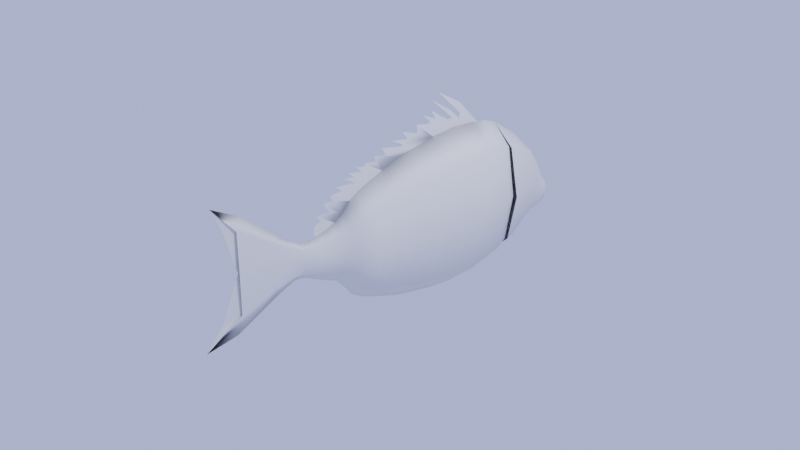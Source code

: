 # Source: Evynnis_tumifrons_v3.blend  (saved by Blender 2.83.19; exported with 4.5.12 LTS)
import bpy
from mathutils import Matrix  # noqa: F401  (used for matrix-valued properties, if any)

bpy.ops.wm.read_factory_settings(use_empty=True)
scene = bpy.context.scene
scene.name = 'Scene'

# ---- collections
col_collection = bpy.data.collections.new('Collection'); scene.collection.children.link(col_collection)

# ---- world
world_world = bpy.data.worlds.new('World'); scene.world = world_world
world_world.use_nodes = True; world_world.node_tree.nodes.clear()
_N = world_world.node_tree.nodes; _L = world_world.node_tree.links
n0 = _N.new('ShaderNodeOutputWorld'); n0.name = 'World Output'; n0.location = (300, 300)
n1 = _N.new('ShaderNodeBackground'); n1.name = 'Background'; n1.location = (10, 300)
n1.inputs[0].default_value = (0.4488, 0.5256, 0.8689, 1.0)
_L.new(n1.outputs[0], n0.inputs[0])
n0.is_active_output = True
world_world.color = (0.05088, 0.05088, 0.05088)
world_world.use_sun_shadow = False
world_world.sun_shadow_jitter_overblur = 0.0

# ---- cameras
cam_camera = bpy.data.cameras.new('Camera')
cam_camera.clip_end = 100.0
cam_camera.ortho_scale = 7.314

# ---- lights
light_light = bpy.data.lights.new('Light', 'POINT')
light_light.transmission_factor = 0.0
light_light.energy = 1000.0
light_light.shadow_soft_size = 0.1
light_light.shadow_maximum_resolution = 0.006
light_light.use_absolute_resolution = True

# ---- meshes
me_circle_001 = bpy.data.meshes.new('Circle.001')
me_circle_001.from_pydata([(0.6558, 0.2666, -1.925e-08), (0.6558, -0.2666, 1.925e-08), (-0.4494, -0.2666, 1.925e-08), (-0.6783, -4.52e-08, -6.502e-17), (-0.4494, 0.2666, -1.925e-08), (0.1032, 0.3771, -2.723e-08), (0.1032, -0.3771, 2.723e-08), (0.8847, 3.684e-08, 1.089e-15), (0.1032, 0.3551, -0.232), (-0.3954, 0.2511, -0.232), (-0.6019, -3.007e-08, -0.232), (-0.3954, -0.2511, -0.232), (0.1032, -0.3551, -0.232), (0.6018, -0.2511, -0.232), (0.8083, 4.253e-08, -0.232), (0.6018, 0.2511, -0.232), (0.1032, 0.3569, -0.4475), (-0.3392, 0.2524, -0.4475), (-0.5225, -1.539e-08, -0.4475), (-0.3392, -0.2524, -0.4475), (0.1032, -0.3569, -0.4475), (0.5456, -0.2524, -0.4475), (0.7289, 4.505e-08, -0.4475), (0.5456, 0.2524, -0.4475), (0.1032, 0.3418, -0.5542), (-0.307, 0.2417, -0.5542), (-0.4769, -8.266e-09, -0.5542), (-0.307, -0.2417, -0.5542), (0.1032, -0.3418, -0.5542), (0.5134, -0.2417, -0.5542), (0.6833, 4.673e-08, -0.5542), (0.5134, 0.2417, -0.5542), (0.1032, 0.3323, -0.6565), (-0.2618, 0.2349, -0.6565), (-0.4129, 3.156e-10, -0.6565), (-0.2618, -0.2349, -0.6565), (0.1032, -0.3323, -0.6565), (0.4681, -0.2349, -0.6565), (0.6193, 4.656e-08, -0.6565), (0.4681, 0.2349, -0.6565), (0.09384, 0.2791, -0.7494), (-0.1922, 0.1973, -0.7494), (-0.3107, 8.664e-09, -0.7494), (-0.1922, -0.1973, -0.7494), (0.09384, -0.2791, -0.7494), (0.3799, -0.1973, -0.7494), (0.4984, 4.313e-08, -0.7494), (0.3799, 0.1973, -0.7494), (0.0708, 0.1875, -0.8553), (-0.1528, 0.1326, -0.8553), (-0.2454, 1.049e-08, -0.8553), (-0.1528, -0.1326, -0.8553), (0.0708, -0.1875, -0.8553), (0.2944, -0.1326, -0.8553), (0.387, 4.035e-08, -0.8553), (0.2944, 0.1326, -0.8553), (0.0708, 0.1404, -0.9636), (-0.1223, 0.09931, -0.9636), (-0.2022, 1.357e-08, -0.9636), (-0.1223, -0.09931, -0.9636), (0.0708, -0.1404, -0.9636), (0.2638, -0.09931, -0.9636), (0.3438, 4.14e-08, -0.9636), (0.2638, 0.09931, -0.9636), (0.05894, 0.1075, -1.086), (-0.1004, 0.076, -1.086), (-0.1664, 1.906e-08, -1.086), (-0.1004, -0.076, -1.086), (0.05894, -0.1075, -1.086), (0.2183, -0.076, -1.086), (0.2842, 4.283e-08, -1.086), (0.2183, 0.076, -1.086), (0.03984, 0.08461, -1.19), (-0.0966, 0.05983, -1.19), (-0.1531, 2.322e-08, -1.19), (-0.0966, -0.05983, -1.19), (0.03984, -0.08461, -1.19), (0.1763, -0.05983, -1.19), (0.2328, 4.429e-08, -1.19), (0.1763, 0.05983, -1.19), (0.02462, 0.05294, -1.267), (-0.09912, 0.03743, -1.267), (-0.1504, 2.626e-08, -1.267), (-0.09912, -0.03743, -1.267), (0.02462, -0.05294, -1.267), (0.1484, -0.03743, -1.267), (0.1996, 4.763e-08, -1.267), (0.1484, 0.03743, -1.267), (-0.009505, 0.036, -1.352), (-0.1524, 0.02546, -1.352), (-0.2115, 2.405e-08, -1.352), (-0.1524, -0.02546, -1.352), (-0.009505, -0.036, -1.352), (0.1333, -0.02546, -1.352), (0.1925, 5.112e-08, -1.352), (0.1333, 0.02546, -1.352), (-0.02081, 0.02496, -1.471), (-0.2033, 0.01765, -1.471), (-0.2788, 2.339e-08, -1.471), (-0.2033, -0.01765, -1.471), (-0.02081, -0.02496, -1.471), (0.1616, -0.01765, -1.471), (0.2372, 5.997e-08, -1.471), (0.1616, 0.01765, -1.471), (-0.05062, 0.01544, -1.591), (-0.2909, 0.01091, -1.591), (-0.3904, 2.016e-08, -1.591), (-0.2909, -0.01091, -1.591), (-0.05062, -0.01544, -1.591), (0.1896, -0.01091, -1.591), (0.2892, 6.999e-08, -1.591), (0.1896, 0.01091, -1.591), (-0.07566, 0.01334, -1.8), (-0.4175, 0.009434, -1.8), (-0.668, 1.377e-08, -1.926), (-0.4175, -0.009434, -1.8), (-0.07566, -0.01334, -1.8), (0.2662, -0.009434, -1.8), (0.5108, 1.063e-07, -2.036), (0.2662, 0.009434, -1.8), (-0.1129, 0.01334, -1.981), (-0.5915, 0.009434, -2.117), (-0.8375, 1.636e-08, -2.236), (-0.5391, -0.009434, -1.981), (-0.1129, -0.01334, -1.981), (0.3133, -0.009434, -1.981), (0.5674, 1.278e-07, -2.389), (0.3438, 0.009434, -2.182), (0.1032, 0.3887, 0.2052), (-0.4762, 0.2749, 0.2052), (-0.7162, -5.662e-08, 0.2052), (-0.4762, -0.2749, 0.2052), (0.1032, -0.3887, 0.2052), (0.6826, -0.2749, 0.2052), (0.9226, 3.005e-08, 0.2052), (0.6826, 0.2749, 0.2052), (0.1032, 0.4082, 0.4682), (-0.511, 0.2886, 0.4682), (-0.7654, -7.206e-08, 0.4682), (-0.511, -0.2886, 0.4682), (0.1032, -0.4082, 0.4682), (0.7174, -0.2886, 0.4682), (0.9718, 2.017e-08, 0.4682), (0.7174, 0.2886, 0.4682), (0.1032, 0.4391, 0.7662), (-0.5285, 0.3105, 0.7662), (-0.7901, -8.761e-08, 0.7662), (-0.5285, -0.3105, 0.7662), (0.1032, -0.4391, 0.7662), (0.7348, -0.3105, 0.7662), (0.9965, 5.398e-09, 0.7662), (0.7348, 0.3105, 0.7662), (0.08442, 0.4091, 1.052), (-0.5188, 0.2893, 1.052), (-0.7687, -9.633e-08, 1.052), (-0.5188, -0.2893, 1.052), (0.08442, -0.4091, 1.052), (0.6877, -0.2893, 1.052), (0.9375, -6.528e-09, 1.052), (0.6877, 0.2893, 1.052), (0.08442, 0.3765, 1.232), (-0.4993, 0.2663, 1.232), (-0.7411, -9.977e-08, 1.232), (-0.4993, -0.2663, 1.232), (0.08442, -0.3765, 1.232), (0.6681, -0.2663, 1.232), (0.9099, -1.102e-08, 1.232), (0.6681, 0.2663, 1.232), (0.08442, 0.3088, 1.393), (-0.455, 0.2183, 1.393), (-0.6784, -9.715e-08, 1.393), (-0.455, -0.2183, 1.393), (0.08442, -0.3088, 1.393), (0.6238, -0.2183, 1.393), (0.6238, 0.2183, 1.393), (0.08442, 0.3612, 1.393), (-0.455, 0.2554, 1.393), (-0.455, -0.2554, 1.393), (0.08442, -0.3612, 1.393), (0.6238, -0.2554, 1.393), (0.8472, -2.107e-08, 1.393), (0.6238, 0.2554, 1.393), (0.1155, 0.3042, 1.552), (-0.371, 0.2151, 1.552), (-0.5725, -9.681e-08, 1.552), (-0.371, -0.2151, 1.552), (0.1155, -0.3042, 1.552), (0.6019, -0.2151, 1.552), (0.8034, -2.194e-08, 1.552), (0.6019, 0.2151, 1.552), (0.1276, 0.24, 1.696), (-0.3027, 0.1697, 1.696), (-0.4809, -8.665e-08, 1.696), (-0.3027, -0.1697, 1.696), (0.1276, -0.24, 1.696), (0.5579, -0.1697, 1.696), (0.7362, -1.765e-08, 1.696), (0.5579, 0.1697, 1.696), (0.1644, 0.1838, 1.852), (-0.1873, 0.13, 1.852), (-0.333, -7.434e-08, 1.852), (-0.1873, -0.13, 1.852), (0.1644, -0.1838, 1.852), (0.5162, -0.13, 1.852), (0.6618, -1.677e-08, 1.852), (0.5162, 0.13, 1.852), (0.2008, 0.1228, 1.993), (0.6154, -9.893e-09, 1.993), (0.494, 0.08683, 1.993), (-0.09234, 0.08683, 1.993), (-0.2138, -6.078e-08, 1.993), (-0.09234, -0.08683, 1.993), (0.2008, -0.1228, 1.993), (0.494, -0.08683, 1.993), (0.237, 0.102, 2.074), (0.0007786, 0.0721, 2.074), (-0.09706, -5.182e-08, 2.074), (0.0007786, -0.0721, 2.074), (0.237, -0.102, 2.074), (0.4732, -0.0721, 2.074), (0.571, -1.11e-08, 2.074), (0.4732, 0.0721, 2.074), (0.3099, 0.102, 2.141), (0.1429, 0.0721, 2.141), (0.0737, -4.208e-08, 2.141), (0.1429, -0.0721, 2.141), (0.3099, -0.102, 2.141), (0.4769, -0.0721, 2.141), (0.546, -1.614e-08, 2.141), (0.4769, 0.0721, 2.141), (0.349, 0.08982, 2.225), (0.2522, 0.06351, 2.225), (0.2121, -3.347e-08, 2.225), (0.2522, -0.06351, 2.225), (0.349, -0.08982, 2.225), (0.4458, -0.06351, 2.225), (0.4859, -2.137e-08, 2.225), (0.4458, 0.06351, 2.225), (0.349, 0.04999, 2.272), (0.2951, 0.03535, 2.272), (0.2728, -2.613e-08, 2.272), (0.2951, -0.03535, 2.272), (0.349, -0.04999, 2.272), (0.4029, -0.03535, 2.272), (0.4252, -1.939e-08, 2.272), (0.4029, 0.03535, 2.272), (0.349, -7.916e-09, 2.272), (-0.781, -3.671e-08, -0.329), (-0.7455, -3.098e-08, -0.4618), (-0.6068, -6.003e-09, -0.8303), (-0.4741, 4.716e-09, -0.8628), (-0.4846, 5.326e-09, -0.9841), (-0.3817, 8.764e-09, -1.062), (-0.1694, 1.882e-08, -1.086), (-0.1562, 2.299e-08, -1.19), (-0.838, -4.678e-08, -0.2302), (-0.9548, -7.625e-08, 0.2367), (-0.9544, -8.787e-08, 0.4883), (-0.7578, -9.794e-08, 1.118), (-0.6815, -9.738e-08, 1.393), (-0.7916, -8.773e-08, 0.7662), (-1.044, -1.116e-07, 0.8401), (-0.9242, -1.004e-07, 0.8527), (-1.222, -1.086e-07, 0.5361), (-0.8223, -1.022e-07, 1.056), (-0.7794, -9.197e-08, 0.9091), (-1.167, -1.012e-07, 0.4363), (-0.864, -9.689e-08, 0.846), (-0.9889, -9.946e-08, 0.7076), (-0.89, -9.117e-08, 0.6805), (-0.9025, -9.443e-08, 0.7362), (-0.9216, -7.964e-08, 0.3855), (-1.032, -8.627e-08, 0.3217), (-1.053, -9.286e-08, 0.4347), (-0.9678, -8.998e-08, 0.4935), (-0.9898, -9.03e-08, 0.4766), (-0.9369, -8.362e-08, 0.427), (-0.9305, -6.609e-08, 0.04382), (-0.8565, -6.916e-08, 0.2537), (-0.875, -5.536e-08, -0.1018), (-0.8378, -6.19e-08, 0.1153), (-0.7178, -5.673e-08, 0.2052), (-0.7972, -5.61e-08, 0.05167), (-0.8361, -5.573e-08, -0.02509), (-0.7823, -5.378e-08, 0.02513), (-0.7487, -4.25e-08, -0.1786), (-0.7176, -3.406e-08, -0.3104), (-0.7344, -2.617e-08, -0.5667), (-0.71, -2.946e-08, -0.4395), (-0.5728, -1.439e-08, -0.5699), (-0.5914, -1.163e-08, -0.6486), (-0.7012, -2.047e-08, -0.6581), (-0.6663, -2.454e-08, -0.4877), (-0.6579, -1.467e-08, -0.7132), (-0.6403, -1.874e-08, -0.591), (-0.5356, 1.695e-09, -0.8916), (-0.5499, -5.523e-09, -0.7472), (-0.3715, 6.377e-09, -0.9012), (-0.2884, 1.499e-08, -1.094), (-0.3116, 1.064e-08, -1.02), (-0.2185, 1.698e-08, -1.11)], [(260, 146), (170, 259), (275, 274), (273, 275)], [(3, 2, 11, 10), (5, 4, 9, 8), (0, 5, 8, 15), (1, 7, 14, 13), (2, 6, 12, 11), (4, 3, 10, 9), (7, 0, 15, 14), (6, 1, 13, 12), (14, 15, 23, 22), (12, 13, 21, 20), (10, 11, 19, 18), (8, 9, 17, 16), (15, 8, 16, 23), (13, 14, 22, 21), (11, 12, 20, 19), (9, 10, 18, 17), (19, 20, 28, 27), (17, 18, 26, 25), (22, 23, 31, 30), (20, 21, 29, 28), (18, 19, 27, 26), (16, 17, 25, 24), (23, 16, 24, 31), (21, 22, 30, 29), (31, 24, 32, 39), (29, 30, 38, 37), (27, 28, 36, 35), (25, 26, 34, 33), (30, 31, 39, 38), (28, 29, 37, 36), (26, 27, 35, 34), (24, 25, 33, 32), (36, 37, 45, 44), (34, 35, 43, 42), (32, 33, 41, 40), (39, 32, 40, 47), (37, 38, 46, 45), (35, 36, 44, 43), (33, 34, 42, 41), (38, 39, 47, 46), (46, 47, 55, 54), (44, 45, 53, 52), (42, 43, 51, 50), (40, 41, 49, 48), (47, 40, 48, 55), (45, 46, 54, 53), (43, 44, 52, 51), (41, 42, 50, 49), (53, 54, 62, 61), (51, 52, 60, 59), (49, 50, 58, 57), (54, 55, 63, 62), (52, 53, 61, 60), (50, 51, 59, 58), (48, 49, 57, 56), (55, 48, 56, 63), (56, 57, 65, 64), (63, 56, 64, 71), (61, 62, 70, 69), (59, 60, 68, 67), (57, 58, 66, 65), (62, 63, 71, 70), (60, 61, 69, 68), (58, 59, 67, 66), (70, 71, 79, 78), (68, 69, 77, 76), (66, 67, 75, 74), (64, 65, 73, 72), (71, 64, 72, 79), (69, 70, 78, 77), (67, 68, 76, 75), (65, 66, 74, 73), (73, 74, 82, 81), (78, 79, 87, 86), (76, 77, 85, 84), (74, 75, 83, 82), (72, 73, 81, 80), (79, 72, 80, 87), (77, 78, 86, 85), (75, 76, 84, 83), (87, 80, 88, 95), (85, 86, 94, 93), (83, 84, 92, 91), (81, 82, 90, 89), (86, 87, 95, 94), (84, 85, 93, 92), (82, 83, 91, 90), (80, 81, 89, 88), (90, 91, 99, 98), (88, 89, 97, 96), (95, 88, 96, 103), (93, 94, 102, 101), (91, 92, 100, 99), (89, 90, 98, 97), (94, 95, 103, 102), (92, 93, 101, 100), (102, 103, 111, 110), (100, 101, 109, 108), (98, 99, 107, 106), (96, 97, 105, 104), (103, 96, 104, 111), (101, 102, 110, 109), (99, 100, 108, 107), (97, 98, 106, 105), (107, 108, 116, 115), (105, 106, 114, 113), (110, 111, 119, 118), (108, 109, 117, 116), (106, 107, 115, 114), (104, 105, 113, 112), (111, 104, 112, 119), (109, 110, 118, 117), (119, 112, 120, 127), (117, 118, 126, 125), (115, 116, 124, 123), (113, 114, 122, 121), (118, 119, 127, 126), (116, 117, 125, 124), (114, 115, 123, 122), (112, 113, 121, 120), (2, 3, 130, 131), (4, 5, 128, 129), (5, 0, 135, 128), (7, 1, 133, 134), (6, 2, 131, 132), (3, 4, 129, 130), (0, 7, 134, 135), (1, 6, 132, 133), (135, 134, 142, 143), (133, 132, 140, 141), (131, 130, 138, 139), (129, 128, 136, 137), (128, 135, 143, 136), (134, 133, 141, 142), (132, 131, 139, 140), (130, 129, 137, 138), (142, 141, 149, 150), (140, 139, 147, 148), (138, 137, 145, 146), (143, 142, 150, 151), (141, 140, 148, 149), (139, 138, 146, 147), (137, 136, 144, 145), (136, 143, 151, 144), (145, 144, 152, 153), (144, 151, 159, 152), (150, 149, 157, 158), (148, 147, 155, 156), (146, 145, 153, 154, 265), (151, 150, 158, 159), (149, 148, 156, 157), (147, 146, 265, 154, 155), (159, 158, 166, 167), (157, 156, 164, 165), (155, 154, 162, 163), (153, 152, 160, 161), (152, 159, 167, 160), (158, 157, 165, 166), (156, 155, 163, 164), (154, 153, 161, 162), (162, 161, 169, 170), (167, 166, 180, 174), (165, 164, 172, 173), (163, 162, 170, 171), (161, 160, 168, 169), (160, 167, 174, 168), (166, 165, 173, 180), (164, 163, 171, 172), (177, 170, 184, 185), (176, 175, 182, 183), (175, 181, 189, 182), (180, 179, 187, 188), (178, 177, 185, 186), (170, 176, 183, 184), (181, 180, 188, 189), (179, 178, 186, 187), (188, 187, 195, 196), (186, 185, 193, 194), (184, 183, 191, 192), (189, 188, 196, 197), (187, 186, 194, 195), (185, 184, 192, 193), (183, 182, 190, 191), (182, 189, 197, 190), (191, 190, 198, 199), (190, 197, 205, 198), (196, 195, 203, 204), (194, 193, 201, 202), (192, 191, 199, 200), (197, 196, 204, 205), (195, 194, 202, 203), (193, 192, 200, 201), (205, 204, 207, 208), (203, 202, 212, 213), (201, 200, 210, 211), (199, 198, 206, 209), (198, 205, 208, 206), (204, 203, 213, 207), (202, 201, 211, 212), (200, 199, 209, 210), (206, 208, 221, 214), (207, 213, 219, 220), (212, 211, 217, 218), (210, 209, 215, 216), (208, 207, 220, 221), (213, 212, 218, 219), (211, 210, 216, 217), (209, 206, 214, 215), (217, 216, 224, 225), (215, 214, 222, 223), (214, 221, 229, 222), (220, 219, 227, 228), (218, 217, 225, 226), (216, 215, 223, 224), (221, 220, 228, 229), (219, 218, 226, 227), (229, 228, 236, 237), (227, 226, 234, 235), (225, 224, 232, 233), (223, 222, 230, 231), (222, 229, 237, 230), (228, 227, 235, 236), (226, 225, 233, 234), (224, 223, 231, 232), (234, 233, 241, 242), (232, 231, 239, 240), (237, 236, 244, 245), (235, 234, 242, 243), (233, 232, 240, 241), (231, 230, 238, 239), (230, 237, 245, 238), (236, 235, 243, 244), (238, 245, 246), (244, 243, 246), (242, 241, 246), (240, 239, 246), (245, 244, 246), (243, 242, 246), (241, 240, 246), (239, 238, 246), (26, 18, 10, 248, 288, 287, 292, 291, 294, 293, 289, 290, 249, 296, 295, 250, 34), (3, 130, 281, 255, 285, 247), (50, 42, 251, 297, 252), (74, 66, 253, 254), (42, 34, 250, 251), (50, 252, 299, 298, 300, 253, 58), (281, 282, 284, 255), (10, 3, 247, 286, 248), (146, 265, 154, 258, 264, 261, 263, 262, 267, 268, 266, 270, 269, 273, 274, 257, 272, 276, 271, 256, 138), (130, 138, 256, 278, 277, 280, 279, 283, 282, 281)])
me_circle_001.polygons.foreach_set('use_smooth', [1, 1, 1, 1, 1, 1, 1, 1, 1, 1, 1, 1, 1, 1, 1, 1, 1, 1, 1, 1, 1, 1, 1, 1, 1, 1, 1, 1, 1, 1, 1, 1, 1, 1, 1, 1, 1, 1, 1, 1, 1, 1, 1, 1, 1, 1, 1, 1, 1, 1, 1, 1, 1, 1, 1, 1, 1, 1, 1, 1, 1, 1, 1, 1, 1, 1, 1, 1, 1, 1, 1, 1, 1, 1, 1, 1, 1, 1, 1, 1, 1, 1, 1, 1, 1, 1, 1, 1, 1, 1, 1, 1, 1, 1, 1, 1, 1, 1, 1, 1, 1, 1, 1, 1, 1, 1, 1, 1, 1, 1, 1, 1, 1, 1, 1, 1, 1, 1, 1, 1, 1, 1, 1, 1, 1, 1, 1, 1, 1, 1, 1, 1, 1, 1, 1, 1, 1, 1, 1, 1, 1, 1, 1, 1, 1, 1, 1, 1, 1, 1, 1, 1, 1, 1, 1, 1, 1, 1, 1, 1, 1, 1, 1, 1, 1, 1, 1, 1, 1, 1, 1, 1, 1, 1, 1, 1, 1, 1, 1, 1, 1, 1, 1, 1, 1, 1, 1, 1, 1, 1, 1, 1, 1, 1, 1, 1, 1, 1, 1, 1, 1, 1, 1, 1, 1, 1, 1, 1, 1, 1, 1, 1, 1, 1, 1, 1, 1, 1, 1, 1, 1, 1, 1, 1, 1, 1, 1, 1, 1, 1, 1, 1, 1, 1, 1, 1, 1, 1, 1, 1, 0, 1, 1, 1, 1, 0, 1, 1, 0, 1])
_uv = me_circle_001.uv_layers.new(name='UVMap')
_uv.uv.foreach_set('vector', [0.0, 0.0, 0.0, 0.0, 0.0, 0.0, 0.0, 0.0, 0.0, 0.0, 0.0, 0.0, 0.0, 0.0, 0.0, 0.0, 0.0, 0.0, 0.0, 0.0, 0.0, 0.0, 0.0, 0.0, 0.0, 0.0, 0.0, 0.0, 0.0, 0.0, 0.0, 0.0, 0.0, 0.0, 0.0, 0.0, 0.0, 0.0, 0.0, 0.0, 0.0, 0.0, 0.0, 0.0, 0.0, 0.0, 0.0, 0.0, 0.0, 0.0, 0.0, 0.0, 0.0, 0.0, 0.0, 0.0, 0.0, 0.0, 0.0, 0.0, 0.0, 0.0, 0.0, 0.0, 0.0, 0.0, 0.0, 0.0, 0.0, 0.0, 0.0, 0.0, 0.0, 0.0, 0.0, 0.0, 0.0, 0.0, 0.0, 0.0, 0.0, 0.0, 0.0, 0.0, 0.0, 0.0, 0.0, 0.0, 0.0, 0.0, 0.0, 0.0, 0.0, 0.0, 0.0, 0.0, 0.0, 0.0, 0.0, 0.0, 0.0, 0.0, 0.0, 0.0, 0.0, 0.0, 0.0, 0.0, 0.0, 0.0, 0.0, 0.0, 0.0, 0.0, 0.0, 0.0, 0.0, 0.0, 0.0, 0.0, 0.0, 0.0, 0.0, 0.0, 0.0, 0.0, 0.0, 0.0, 0.0, 0.0, 0.0, 0.0, 0.0, 0.0, 0.0, 0.0, 0.0, 0.0, 0.0, 0.0, 0.0, 0.0, 0.0, 0.0, 0.0, 0.0, 0.0, 0.0, 0.0, 0.0, 0.0, 0.0, 0.0, 0.0, 0.0, 0.0, 0.0, 0.0, 0.0, 0.0, 0.0, 0.0, 0.0, 0.0, 0.0, 0.0, 0.0, 0.0, 0.0, 0.0, 0.0, 0.0, 0.0, 0.0, 0.0, 0.0, 0.0, 0.0, 0.0, 0.0, 0.0, 0.0, 0.0, 0.0, 0.0, 0.0, 0.0, 0.0, 0.0, 0.0, 0.0, 0.0, 0.0, 0.0, 0.0, 0.0, 0.0, 0.0, 0.0, 0.0, 0.0, 0.0, 0.0, 0.0, 0.0, 0.0, 0.0, 0.0, 0.0, 0.0, 0.0, 0.0, 0.0, 0.0, 0.0, 0.0, 0.0, 0.0, 0.0, 0.0, 0.0, 0.0, 0.0, 0.0, 0.0, 0.0, 0.0, 0.0, 0.0, 0.0, 0.0, 0.0, 0.0, 0.0, 0.0, 0.0, 0.0, 0.0, 0.0, 0.0, 0.0, 0.0, 0.0, 0.0, 0.0, 0.0, 0.0, 0.0, 0.0, 0.0, 0.0, 0.0, 0.0, 0.0, 0.0, 0.0, 0.0, 0.0, 0.0, 0.0, 0.0, 0.0, 0.0, 0.0, 0.0, 0.0, 0.0, 0.0, 0.0, 0.0, 0.0, 0.0, 0.0, 0.0, 0.0, 0.0, 0.0, 0.0, 0.0, 0.0, 0.0, 0.0, 0.0, 0.0, 0.0, 0.0, 0.0, 0.0, 0.0, 0.0, 0.0, 0.0, 0.0, 0.0, 0.0, 0.0, 0.0, 0.0, 0.0, 0.0, 0.0, 0.0, 0.0, 0.0, 0.0, 0.0, 0.0, 0.0, 0.0, 0.0, 0.0, 0.0, 0.0, 0.0, 0.0, 0.0, 0.0, 0.0, 0.0, 0.0, 0.0, 0.0, 0.0, 0.0, 0.0, 0.0, 0.0, 0.0, 0.0, 0.0, 0.0, 0.0, 0.0, 0.0, 0.0, 0.0, 0.0, 0.0, 0.0, 0.0, 0.0, 0.0, 0.0, 0.0, 0.0, 0.0, 0.0, 0.0, 0.0, 0.0, 0.0, 0.0, 0.0, 0.0, 0.0, 0.0, 0.0, 0.0, 0.0, 0.0, 0.0, 0.0, 0.0, 0.0, 0.0, 0.0, 0.0, 0.0, 0.0, 0.0, 0.0, 0.0, 0.0, 0.0, 0.0, 0.0, 0.0, 0.0, 0.0, 0.0, 0.0, 0.0, 0.0, 0.0, 0.0, 0.0, 0.0, 0.0, 0.0, 0.0, 0.0, 0.0, 0.0, 0.0, 0.0, 0.0, 0.0, 0.0, 0.0, 0.0, 0.0, 0.0, 0.0, 0.0, 0.0, 0.0, 0.0, 0.0, 0.0, 0.0, 0.0, 0.0, 0.0, 0.0, 0.0, 0.0, 0.0, 0.0, 0.0, 0.0, 0.0, 0.0, 0.0, 0.0, 0.0, 0.0, 0.0, 0.0, 0.0, 0.0, 0.0, 0.0, 0.0, 0.0, 0.0, 0.0, 0.0, 0.0, 0.0, 0.0, 0.0, 0.0, 0.0, 0.0, 0.0, 0.0, 0.0, 0.0, 0.0, 0.0, 0.0, 0.0, 0.0, 0.0, 0.0, 0.0, 0.0, 0.0, 0.0, 0.0, 0.0, 0.0, 0.0, 0.0, 0.0, 0.0, 0.0, 0.0, 0.0, 0.0, 0.0, 0.0, 0.0, 0.0, 0.0, 0.0, 0.0, 0.0, 0.0, 0.0, 0.0, 0.0, 0.0, 0.0, 0.0, 0.0, 0.0, 0.0, 0.0, 0.0, 0.0, 0.0, 0.0, 0.0, 0.0, 0.0, 0.0, 0.0, 0.0, 0.0, 0.0, 0.0, 0.0, 0.0, 0.0, 0.0, 0.0, 0.0, 0.0, 0.0, 0.0, 0.0, 0.0, 0.0, 0.0, 0.0, 0.0, 0.0, 0.0, 0.0, 0.0, 0.0, 0.0, 0.0, 0.0, 0.0, 0.0, 0.0, 0.0, 0.0, 0.0, 0.0, 0.0, 0.0, 0.0, 0.0, 0.0, 0.0, 0.0, 0.0, 0.0, 0.0, 0.0, 0.0, 0.0, 0.0, 0.0, 0.0, 0.0, 0.0, 0.0, 0.0, 0.0, 0.0, 0.0, 0.0, 0.0, 0.0, 0.0, 0.0, 0.0, 0.0, 0.0, 0.0, 0.0, 0.0, 0.0, 0.0, 0.0, 0.0, 0.0, 0.0, 0.0, 0.0, 0.0, 0.0, 0.0, 0.0, 0.0, 0.0, 0.0, 0.0, 0.0, 0.0, 0.0, 0.0, 0.0, 0.0, 0.0, 0.0, 0.0, 0.0, 0.0, 0.0, 0.0, 0.0, 0.0, 0.0, 0.0, 0.0, 0.0, 0.0, 0.0, 0.0, 0.0, 0.0, 0.0, 0.0, 0.0, 0.0, 0.0, 0.0, 0.0, 0.0, 0.0, 0.0, 0.0, 0.0, 0.0, 0.0, 0.0, 0.0, 0.0, 0.0, 0.0, 0.0, 0.0, 0.0, 0.0, 0.0, 0.0, 0.0, 0.0, 0.0, 0.0, 0.0, 0.0, 0.0, 0.0, 0.0, 0.0, 0.0, 0.0, 0.0, 0.0, 0.0, 0.0, 0.0, 0.0, 0.0, 0.0, 0.0, 0.0, 0.0, 0.0, 0.0, 0.0, 0.0, 0.0, 0.0, 0.0, 0.0, 0.0, 0.0, 0.0, 0.0, 0.0, 0.0, 0.0, 0.0, 0.0, 0.0, 0.0, 0.0, 0.0, 0.0, 0.0, 0.0, 0.0, 0.0, 0.0, 0.0, 0.0, 0.0, 0.0, 0.0, 0.0, 0.0, 0.0, 0.0, 0.0, 0.0, 0.0, 0.0, 0.0, 0.0, 0.0, 0.0, 0.0, 0.0, 0.0, 0.0, 0.0, 0.0, 0.0, 0.0, 0.0, 0.0, 0.0, 0.0, 0.0, 0.0, 0.0, 0.0, 0.0, 0.0, 0.0, 0.0, 0.0, 0.0, 0.0, 0.0, 0.0, 0.0, 0.0, 0.0, 0.0, 0.0, 0.0, 0.0, 0.0, 0.0, 0.0, 0.0, 0.0, 0.0, 0.0, 0.0, 0.0, 0.0, 0.0, 0.0, 0.0, 0.0, 0.0, 0.0, 0.0, 0.0, 0.0, 0.0, 0.0, 0.0, 0.0, 0.0, 0.0, 0.0, 0.0, 0.0, 0.0, 0.0, 0.0, 0.0, 0.0, 0.0, 0.0, 0.0, 0.0, 0.0, 0.0, 0.0, 0.0, 0.0, 0.0, 0.0, 0.0, 0.0, 0.0, 0.0, 0.0, 0.0, 0.0, 0.0, 0.0, 0.0, 0.0, 0.0, 0.0, 0.0, 0.0, 0.0, 0.0, 0.0, 0.0, 0.0, 0.0, 0.0, 0.0, 0.0, 0.0, 0.0, 0.0, 0.0, 0.0, 0.0, 0.0, 0.0, 0.0, 0.0, 0.0, 0.0, 0.0, 0.0, 0.0, 0.0, 0.0, 0.0, 0.0, 0.0, 0.0, 0.0, 0.0, 0.0, 0.0, 0.0, 0.0, 0.0, 0.0, 0.0, 0.0, 0.0, 0.0, 0.0, 0.0, 0.0, 0.0, 0.0, 0.0, 0.0, 0.0, 0.0, 0.0, 0.0, 0.0, 0.0, 0.0, 0.0, 0.0, 0.0, 0.0, 0.0, 0.0, 0.0, 0.0, 0.0, 0.0, 0.0, 0.0, 0.0, 0.0, 0.0, 0.0, 0.0, 0.0, 0.0, 0.0, 0.0, 0.0, 0.0, 0.0, 0.0, 0.0, 0.0, 0.0, 0.0, 0.0, 0.0, 0.0, 0.0, 0.0, 0.0, 0.0, 0.0, 0.0, 0.0, 0.0, 0.0, 0.0, 0.0, 0.0, 0.0, 0.0, 0.0, 0.0, 0.0, 0.0, 0.0, 0.0, 0.0, 0.0, 0.0, 0.0, 0.0, 0.0, 0.0, 0.0, 0.0, 0.0, 0.0, 0.0, 0.0, 0.0, 0.0, 0.0, 0.0, 0.0, 0.0, 0.0, 0.0, 0.0, 0.0, 0.0, 0.0, 0.0, 0.0, 0.0, 0.0, 0.0, 0.0, 0.0, 0.0, 0.0, 0.0, 0.0, 0.0, 0.0, 0.0, 0.0, 0.0, 0.0, 0.0, 0.0, 0.0, 0.0, 0.0, 0.0, 0.0, 0.0, 0.0, 0.0, 0.0, 0.0, 0.0, 0.0, 0.0, 0.0, 0.0, 0.0, 0.0, 0.0, 0.0, 0.0, 0.0, 0.0, 0.0, 0.0, 0.0, 0.0, 0.0, 0.0, 0.0, 0.0, 0.0, 0.0, 0.0, 0.0, 0.0, 0.0, 0.0, 0.0, 0.0, 0.0, 0.0, 0.0, 0.0, 0.0, 0.0, 0.0, 0.0, 0.0, 0.0, 0.0, 0.0, 0.0, 0.0, 0.0, 0.0, 0.0, 0.0, 0.0, 0.0, 0.0, 0.0, 0.0, 0.0, 0.0, 0.0, 0.0, 0.0, 0.0, 0.0, 0.0, 0.0, 0.0, 0.0, 0.0, 0.0, 0.0, 0.0, 0.0, 0.0, 0.0, 0.0, 0.0, 0.0, 0.0, 0.0, 0.0, 0.0, 0.0, 0.0, 0.0, 0.0, 0.0, 0.0, 0.0, 0.0, 0.0, 0.0, 0.0, 0.0, 0.0, 0.0, 0.0, 0.0, 0.0, 0.0, 0.0, 0.0, 0.0, 0.0, 0.0, 0.0, 0.0, 0.0, 0.0, 0.0, 0.0, 0.0, 0.0, 0.0, 0.0, 0.0, 0.0, 0.0, 0.0, 0.0, 0.0, 0.0, 0.0, 0.0, 0.0, 0.0, 0.0, 0.0, 0.0, 0.0, 0.0, 0.0, 0.0, 0.0, 0.0, 0.0, 0.0, 0.0, 0.0, 0.0, 0.0, 0.0, 0.0, 0.0, 0.0, 0.0, 0.0, 0.0, 0.0, 0.0, 0.0, 0.0, 0.0, 0.0, 0.0, 0.0, 0.0, 0.0, 0.0, 0.0, 0.0, 0.0, 0.0, 0.0, 0.0, 0.0, 0.0, 0.0, 0.0, 0.0, 0.0, 0.0, 0.0, 0.0, 0.0, 0.0, 0.0, 0.0, 0.0, 0.0, 0.0, 0.0, 0.0, 0.0, 0.0, 0.0, 0.0, 0.0, 0.0, 0.0, 0.0, 0.0, 0.0, 0.0, 0.0, 0.0, 0.0, 0.0, 0.0, 0.0, 0.0, 0.0, 0.0, 0.0, 0.0, 0.0, 0.0, 0.0, 0.0, 0.0, 0.0, 0.0, 0.0, 0.0, 0.0, 0.0, 0.0, 0.0, 0.0, 0.0, 0.0, 0.0, 0.0, 0.0, 0.0, 0.0, 0.0, 0.0, 0.0, 0.0, 0.0, 0.0, 0.0, 0.0, 0.0, 0.0, 0.0, 0.0, 0.0, 0.0, 0.0, 0.0, 0.0, 0.0, 0.0, 0.0, 0.0, 0.0, 0.0, 0.0, 0.0, 0.0, 0.0, 0.0, 0.0, 0.0, 0.0, 0.0, 0.0, 0.0, 0.0, 0.0, 0.0, 0.0, 0.0, 0.0, 0.0, 0.0, 0.0, 0.0, 0.0, 0.0, 0.0, 0.0, 0.0, 0.0, 0.0, 0.0, 0.0, 0.0, 0.0, 0.0, 0.0, 0.0, 0.0, 0.0, 0.0, 0.0, 0.0, 0.0, 0.0, 0.0, 0.0, 0.0, 0.0, 0.0, 0.0, 0.0, 0.0, 0.0, 0.0, 0.0, 0.0, 0.0, 0.0, 0.0, 0.0, 0.0, 0.0, 0.0, 0.0, 0.0, 0.0, 0.0, 0.0, 0.0, 0.0, 0.0, 0.0, 0.0, 0.0, 0.0, 0.0, 0.0, 0.0, 0.0, 0.0, 0.0, 0.0, 0.0, 0.0, 0.0, 0.0, 0.0, 0.0, 0.0, 0.0, 0.0, 0.0, 0.0, 0.0, 0.0, 0.0, 0.0, 0.0, 0.0, 0.0, 0.0, 0.0, 0.0, 0.0, 0.0, 0.0, 0.0, 0.0, 0.0, 0.0, 0.0, 0.0, 0.0, 0.0, 0.0, 0.0, 0.0, 0.0, 0.0, 0.0, 0.0, 0.0, 0.0, 0.0, 0.0, 0.0, 0.0, 0.0, 0.0, 0.0, 0.0, 0.0, 0.0, 0.0, 0.0, 0.0, 0.0, 0.0, 0.0, 0.0, 0.0, 0.0, 0.0, 0.0, 0.0, 0.0, 0.0, 0.0, 0.0, 0.0, 0.0, 0.0, 0.0, 0.0, 0.0, 0.0, 0.0, 0.0, 0.0, 0.0, 0.0, 0.0, 0.0, 0.0, 0.0, 0.0, 0.0, 0.0, 0.0, 0.0, 0.0, 0.0, 0.0, 0.0, 0.0, 0.0, 0.0, 0.0, 0.0, 0.0, 0.0, 0.0, 0.0, 0.0, 0.0, 0.0, 0.0, 0.0, 0.0, 0.0, 0.0, 0.0, 0.0, 0.0, 0.0, 0.0, 0.0, 0.0, 0.0, 0.0, 0.0, 0.0, 0.0, 0.0, 0.0, 0.0, 0.0, 0.0, 0.0, 0.0, 0.0, 0.0, 0.0, 0.0, 0.0, 0.0, 0.0, 0.0, 0.0, 0.0, 0.0, 0.0, 0.0, 0.0, 0.0, 0.0, 0.0, 0.0, 0.0, 0.0, 0.0, 0.0, 0.0, 0.0, 0.0, 0.0, 0.0, 0.0, 0.0, 0.0, 0.0, 0.0, 0.0, 0.0, 0.0, 0.0, 0.0, 0.0, 0.0, 0.0, 0.0, 0.0, 0.0, 0.0, 0.0, 0.0, 0.0, 0.0, 0.0, 0.0, 0.0, 0.0, 0.0, 0.0, 0.0, 0.0, 0.0, 0.0, 0.0, 0.0, 0.0, 0.0, 0.0, 0.0, 0.0, 0.0, 0.0, 0.0, 0.0, 0.0, 0.0, 0.0, 0.0, 0.0, 0.0, 0.0, 0.0, 0.0, 0.0, 0.0, 0.0, 0.0, 0.0, 0.0, 0.0, 0.0, 0.0, 0.0, 0.0, 0.0, 0.0, 0.0, 0.0, 0.0, 0.0, 0.0, 0.0, 0.0, 0.0, 0.0, 0.0, 0.0, 0.0, 0.0, 0.0, 0.0, 0.0, 0.0, 0.0, 0.0, 0.0, 0.0, 0.0, 0.0, 0.0, 0.0, 0.0, 0.0, 0.0, 0.0, 0.0, 0.0, 0.0, 0.0, 0.0, 0.0, 0.0, 0.0, 0.0, 0.0, 0.0, 0.0, 0.0, 0.0, 0.0, 0.0, 0.0, 0.0, 0.0, 0.0, 0.0, 0.0, 0.0, 0.0, 0.0, 0.0, 0.0, 0.0, 0.0, 0.0, 0.0, 0.0, 0.0, 0.0, 0.0, 0.0, 0.0, 0.0, 0.0, 0.0, 0.0, 0.0, 0.0, 0.0, 0.0, 0.0, 0.0, 0.0, 0.0, 0.0, 0.0, 0.0, 0.0, 0.0, 0.0, 0.0, 0.0, 0.0, 0.0, 0.0, 0.0, 0.0, 0.0, 0.0, 0.0, 0.0, 0.0, 0.0, 0.0, 0.0, 0.0, 0.0, 0.0, 0.0, 0.0, 0.0, 0.0, 0.0, 0.0, 0.0, 0.0, 0.0, 0.0, 0.0, 0.0, 0.0, 0.0, 0.0, 0.0, 0.0, 0.0, 0.0, 0.0, 0.0, 0.0, 0.0, 0.0, 0.0, 0.0, 0.0, 0.0, 0.0, 0.0, 0.0, 0.0, 0.0, 0.0, 0.0, 0.0, 0.0, 0.0, 0.0, 0.0, 0.0, 0.0, 0.0, 0.0, 0.0, 0.0, 0.0, 0.0, 0.0, 0.0, 0.0, 0.0, 0.0, 0.0, 0.0, 0.0, 0.0, 0.0, 0.0, 0.0, 0.0, 0.0, 0.0, 0.0, 0.0, 0.0, 0.0, 0.0, 0.0, 0.0, 0.0, 0.0, 0.0, 0.0, 0.0, 0.0, 0.0, 0.0, 0.0, 0.0, 0.0, 0.0, 0.0, 0.0, 0.0, 0.0, 0.0, 0.0, 0.0, 0.0, 0.0, 0.0, 0.0, 0.0, 0.0, 0.0, 0.0, 0.0, 0.0, 0.0, 0.0, 0.0, 0.0, 0.0, 0.0, 0.0, 0.0, 0.0, 0.0, 0.0, 0.0, 0.0, 0.0, 0.0, 0.0, 0.0, 0.0, 0.0, 0.0, 0.0, 0.0, 0.0, 0.0, 0.0, 0.0, 0.0, 0.0, 0.0, 0.0, 0.0, 0.0, 0.0, 0.0, 0.0, 0.0, 0.0, 0.0, 0.0, 0.0, 0.0, 0.0, 0.0, 0.0, 0.0, 0.0, 0.0, 0.0, 0.0, 0.0, 0.0, 0.0, 0.0, 0.0, 0.0, 0.0, 0.0, 0.0, 0.0, 0.0, 0.0, 0.0, 0.0, 0.0, 0.0, 0.0, 0.0, 0.0, 0.0, 0.0, 0.0, 0.0, 0.0, 0.0, 0.0, 0.0, 0.0, 0.0, 0.0, 0.0, 0.0, 0.0, 0.0, 0.0, 0.0, 0.0, 0.0, 0.0, 0.0, 0.0, 0.0, 0.0, 0.0, 0.0, 0.0, 0.0, 0.0, 0.0, 0.0, 0.0, 0.0, 0.0, 0.0, 0.0, 0.0, 0.0, 0.0, 0.0, 0.0, 0.0, 0.0, 0.0, 0.0, 0.0, 0.0, 0.0, 0.0, 0.0, 0.0, 0.0, 0.0, 0.0, 0.0, 0.0, 0.0, 0.0, 0.0, 0.0, 0.0, 0.0, 0.0, 0.0, 0.0, 0.0, 0.0, 0.0, 0.0, 0.0, 0.0, 0.0, 0.0, 0.0, 0.0, 0.0, 0.0, 0.0, 0.0, 0.0, 0.0, 0.0, 0.0, 0.0, 0.0, 0.0, 0.0, 0.0, 0.0, 0.0, 0.0, 0.0, 0.0, 0.0, 0.0, 0.0, 0.0, 0.0, 0.0, 0.0, 0.0, 0.0, 0.0, 0.0, 0.0, 0.0, 0.0, 0.0, 0.0, 0.0, 0.0, 0.0, 0.0, 0.0, 0.0, 0.0, 0.0, 0.0, 0.0, 0.0, 0.0, 0.0, 0.0, 0.0, 0.0, 0.0, 0.0, 0.0, 0.0, 0.0, 0.0, 0.0, 0.0, 0.0, 0.0, 0.0, 0.0, 0.0, 0.0, 0.0, 0.0, 0.0, 0.0, 0.0, 0.0, 0.0, 0.0, 0.0, 0.0, 0.0, 0.0, 0.0, 0.0, 0.0, 0.0, 0.0, 0.0, 0.0, 0.0, 0.0, 0.0, 0.0, 0.0, 0.0, 0.0, 0.0, 0.0, 0.0, 0.0, 0.0, 0.0, 0.0, 0.0, 0.0, 0.0, 0.0, 0.0, 0.0, 0.0, 0.0, 0.0, 0.0, 0.0, 0.0, 0.0, 0.0, 0.0, 0.0, 0.0, 0.0, 0.0, 0.0, 0.0, 0.0, 0.0, 0.0, 0.0, 0.0, 0.0, 0.0, 0.0, 0.0, 0.0, 0.0, 0.0, 0.0, 0.0, 0.0, 0.0, 0.0, 0.0, 0.0, 0.0, 0.0, 0.0, 0.0, 0.0, 0.0, 0.0, 0.0, 0.0, 0.0, 0.0, 0.0, 0.0, 0.0, 0.0, 0.0, 0.0, 0.0, 0.0, 0.0, 0.0, 0.0, 0.0, 0.0, 0.0, 0.0, 0.0, 0.0, 0.0, 0.0, 0.0, 0.0, 0.0, 0.0, 0.0, 0.0, 0.0, 0.0, 0.0, 0.0, 0.0, 0.0, 0.0, 0.0, 0.0, 0.0, 0.0, 0.0, 0.0, 0.0, 0.0, 0.0, 0.0, 0.0, 0.0, 0.0, 0.0, 0.0, 0.0, 0.0, 0.0, 0.0, 0.0, 0.0, 0.0, 0.0, 0.0, 0.0, 0.0, 0.0, 0.0, 0.0, 0.0, 0.0, 0.0, 0.0, 0.0, 0.0, 0.0, 0.0, 0.0, 0.0, 0.0, 0.0, 0.0, 0.0, 0.0, 0.0, 0.0, 0.0, 0.0, 0.0, 0.0, 0.0, 0.0, 0.0, 0.0, 0.0, 0.0])
me_circle_001.use_remesh_fix_poles = True
me_circle_001.use_remesh_preserve_attributes = False
me_circle_001.use_mirror_vertex_groups = False
me_circle_001.update()
arm_armature_001 = bpy.data.armatures.new('Armature.001')  # bones are not reproduced
arm_armature_002 = bpy.data.armatures.new('Armature.002')  # bones are not reproduced

# ---- objects
ob_light = bpy.data.objects.new('Light', light_light)
ob_camera = bpy.data.objects.new('Camera', cam_camera)
ob_empty = bpy.data.objects.new('Empty', None)
ob_fishbody = bpy.data.objects.new('FishBody', me_circle_001)
ob_dorsalbones = bpy.data.objects.new('DorsalBones', arm_armature_001)
ob_spinebones = bpy.data.objects.new('SpineBones', arm_armature_002)

# ---- transforms, parenting, visibility, modifiers, constraints
ob_light.location = (4.076, 1.005, 5.904)
ob_light.rotation_euler = (0.6503, 0.05522, 1.866)
ob_light.lock_rotations_4d = False
ob_light.empty_display_type = 'ARROWS'
ob_light.color = (0.0, 0.0, 0.0, 0.0)
ob_light.lineart.crease_threshold = 0.0
ob_camera.location = (7.359, -6.926, 4.958)
ob_camera.rotation_euler = (1.109, 0.0, 0.8149)
ob_camera.lock_rotations_4d = False
ob_camera.empty_display_type = 'ARROWS'
ob_camera.color = (0.0, 0.0, 0.0, 0.0)
ob_camera.display_type = 'WIRE'
ob_camera.lineart.crease_threshold = 0.0
ob_empty.location = (0.0, 0.0, -0.01089)
ob_empty.rotation_euler = (-1.598, -3.112, 1.546)
ob_empty.empty_display_type = 'IMAGE'
ob_empty.empty_display_size = 5.0
ob_empty.empty_image_depth = 'BACK'
ob_empty.empty_image_side = 'FRONT'
ob_empty.lineart.crease_threshold = 0.0
ob_fishbody.parent = ob_dorsalbones
ob_fishbody.matrix_parent_inverse = Matrix(((1.0, -0.0, 0.0, 7.451e-09), (-0.0, 1.0, -0.0, -1.006), (0.0, 0.0, 1.0, -0.7725), (-0.0, 0.0, -0.0, 1.0)))
ob_fishbody.location = (0.0, 0.0, 0.0)
ob_fishbody.rotation_euler = (-1.571, 1.571, 0.0)
ob_fishbody.lineart.crease_threshold = 0.0
_vg = ob_fishbody.vertex_groups.new(name='Bone')
_vg = ob_fishbody.vertex_groups.new(name='Bone.001')
_vg = ob_fishbody.vertex_groups.new(name='Bone.002')
_vg = ob_fishbody.vertex_groups.new(name='Bone.003')
_vg = ob_fishbody.vertex_groups.new(name='Bone.004')
_vg = ob_fishbody.vertex_groups.new(name='Bone.005')
_vg = ob_fishbody.vertex_groups.new(name='Bone.006')
_vg = ob_fishbody.vertex_groups.new(name='Bone.007')
_vg = ob_fishbody.vertex_groups.new(name='Bone.008')
_vg = ob_fishbody.vertex_groups.new(name='Bone.009')
_vg = ob_fishbody.vertex_groups.new(name='Bone.010')
_vg = ob_fishbody.vertex_groups.new(name='Bone.011')
_m = ob_fishbody.modifiers.new('Armature', 'ARMATURE')
_m.object = ob_dorsalbones
ob_dorsalbones.location = (-7.451e-09, 1.006, 0.7725)
ob_dorsalbones.lineart.crease_threshold = 0.0
ob_spinebones.location = (-3.725e-09, -1.394, -0.02592)
ob_spinebones.show_in_front = True
ob_spinebones.lineart.crease_threshold = 0.0

# ---- collection membership
col_collection.objects.link(ob_light)
col_collection.objects.link(ob_camera)
col_collection.objects.link(ob_empty)
col_collection.objects.link(ob_fishbody)
col_collection.objects.link(ob_dorsalbones)
col_collection.objects.link(ob_spinebones)

# ---- scene / render settings (as saved in the file)
scene.camera = ob_camera
scene.frame_start = 1; scene.frame_end = 250; scene.frame_set(92)
scene.render.engine = 'BLENDER_EEVEE_NEXT'
scene.cycles.use_denoising = False
scene.cycles.samples = 128
scene.cycles.sampling_pattern = 'TABULATED_SOBOL'
scene.cycles.use_adaptive_sampling = False
scene.cycles.use_light_tree = False
scene.view_settings.view_transform = 'Filmic'
bpy.context.view_layer.update()
